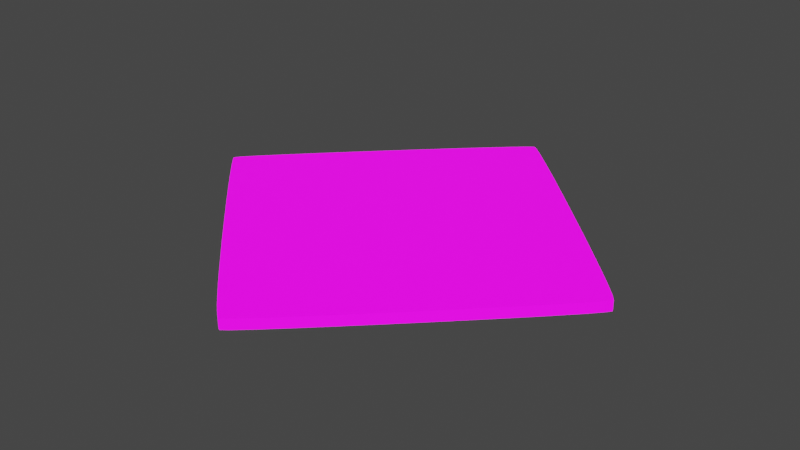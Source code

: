 # Source: UVMap.blend  (saved by Blender 2.93.20; exported with 4.5.12 LTS)
import bpy
from mathutils import Matrix  # noqa: F401  (used for matrix-valued properties, if any)

bpy.ops.wm.read_factory_settings(use_empty=True)
scene = bpy.context.scene
scene.name = 'Scene'

# ---- collections
col_stencil_svg = bpy.data.collections.new('Stencil.svg'); scene.collection.children.link(col_stencil_svg)

# ---- images (referenced by path relative to the original .blend; pixels are not part of the script)
import os
ASSET_DIR = os.environ.get("B2B_ASSET_DIR", "")  # directory of the original .blend (textures are referenced by path, not embedded)
HERE = os.path.dirname(os.path.abspath(__file__))  # packed textures are extracted next to this script under _unpacked/

def load_image(name, relpath, width, height, colorspace="sRGB"):
    """Load a texture the original file referenced (path relative to the .blend, or extracted next to this script)."""
    p = next((c for c in (os.path.join(HERE, relpath), os.path.join(ASSET_DIR, relpath)) if relpath and os.path.exists(c)), "")
    if p:
        img = bpy.data.images.load(p, check_existing=True)
        img.name = name
    else:  # same state as the original file: an image datablock whose file is absent (Cycles renders it pink)
        img = bpy.data.images.new(name, width, height)
        img.source = "FILE"
        img.filepath = "//" + (relpath or name)
    img.colorspace_settings.name = colorspace
    return img
img_icon_png = load_image('Icon.png', 'Icon.png', 1024, 1024, 'sRGB')

# ---- materials (node trees are filled in below, after node groups)
mat_svgmat_002 = bpy.data.materials.new('SVGMat.002')
mat_svgmat_002.use_transparent_shadow = False
mat_svgmat_002.diffuse_color = (0.0, 0.0, 0.0, 1.0)

# ---- material node trees
mat_svgmat_002.use_nodes = True; mat_svgmat_002.node_tree.nodes.clear()
_N = mat_svgmat_002.node_tree.nodes; _L = mat_svgmat_002.node_tree.links
n0 = _N.new('ShaderNodeBsdfPrincipled'); n0.name = 'Principled BSDF'; n0.location = (10, 300)
n0.distribution = 'GGX'
n0.subsurface_method = 'BURLEY'
n0.inputs[3].default_value = 1.45
n0.inputs[28].default_value = 1.0
n1 = _N.new('ShaderNodeOutputMaterial'); n1.name = 'Material Output'; n1.location = (300, 300)
n2 = _N.new('ShaderNodeTexImage'); n2.name = 'Image Texture'; n2.location = (-280, 280)
n2.image = img_icon_png
n3 = _N.new('ShaderNodeTexImage'); n3.name = 'Image Texture.001'; n3.location = (-280, -60)
n3.image = img_icon_png
_L.new(n0.outputs[0], n1.inputs[0])
_L.new(n2.outputs[0], n0.inputs[0])
_L.new(n3.outputs[0], n0.inputs[27])
n1.is_active_output = True

# ---- world
world_world = bpy.data.worlds.new('World'); scene.world = world_world
world_world.use_nodes = True; world_world.node_tree.nodes.clear()
_N = world_world.node_tree.nodes; _L = world_world.node_tree.links
n0 = _N.new('ShaderNodeOutputWorld'); n0.name = 'World Output'; n0.location = (300, 300)
n1 = _N.new('ShaderNodeBackground'); n1.name = 'Background'; n1.location = (10, 300)
n1.inputs[0].default_value = (0.05088, 0.05088, 0.05088, 1.0)
_L.new(n1.outputs[0], n0.inputs[0])
n0.is_active_output = True
world_world.color = (0.05088, 0.05088, 0.05088)
world_world.use_sun_shadow = False
world_world.sun_shadow_jitter_overblur = 0.0

# ---- meshes
me_path24 = bpy.data.meshes.new('path24')
me_path24.from_pydata([(0.01119, 0.01092, 0.0005), (0.009781, 0.01233, 0.0005), (0.008432, 0.01369, 0.0005), (0.007151, 0.01498, 0.0005), (0.005951, 0.01621, 0.0005), (0.004846, 0.01734, 0.0005), (0.003846, 0.01837, 0.0005), (0.002966, 0.01929, 0.0005), (0.002218, 0.02008, 0.0005), (0.001614, 0.02073, 0.0005), (0.001167, 0.02123, 0.0005), (0.0008891, 0.02155, 0.0005), (0.0007938, 0.0217, 0.0005), (0.001201, 0.02225, 0.0005), (0.002329, 0.02348, 0.0005), (0.004036, 0.02526, 0.0005), (0.00618, 0.02746, 0.0005), (0.008621, 0.02992, 0.0005), (0.01121, 0.03251, 0.0005), (0.01382, 0.03508, 0.0005), (0.0163, 0.03751, 0.0005), (0.01851, 0.03963, 0.0005), (0.0203, 0.04133, 0.0005), (0.02155, 0.04245, 0.0005), (0.02209, 0.04285, 0.0005), (0.02264, 0.04245, 0.0005), (0.02387, 0.04133, 0.0005), (0.02567, 0.03964, 0.0005), (0.02788, 0.03751, 0.0005), (0.03035, 0.03509, 0.0005), (0.03296, 0.03251, 0.0005), (0.03556, 0.02993, 0.0005), (0.038, 0.02747, 0.0005), (0.04015, 0.02528, 0.0005), (0.04186, 0.0235, 0.0005), (0.04298, 0.02228, 0.0005), (0.04339, 0.02174, 0.0005), (0.04298, 0.0212, 0.0005), (0.04186, 0.01996, 0.0005), (0.04015, 0.01817, 0.0005), (0.038, 0.01597, 0.0005), (0.03556, 0.01351, 0.0005), (0.03297, 0.01091, 0.0005), (0.03036, 0.008324, 0.0005), (0.02788, 0.005892, 0.0005), (0.02568, 0.003756, 0.0005), (0.02388, 0.002055, 0.0005), (0.02264, 0.0009316, 0.0005), (0.0221, 0.0005262, 0.0005), (0.02194, 0.0006048, 0.0005), (0.02164, 0.0008373, 0.0005), (0.02119, 0.001221, 0.0005), (0.02059, 0.001751, 0.0005), (0.01986, 0.002426, 0.0005), (0.019, 0.003242, 0.0005), (0.018, 0.004196, 0.0005), (0.01688, 0.005285, 0.0005), (0.01564, 0.006504, 0.0005), (0.01427, 0.007852, 0.0005), (0.01278, 0.009325, 0.0005), (0.01119, 0.01092, -0.0005), (0.009781, 0.01233, -0.0005), (0.008432, 0.01369, -0.0005), (0.007151, 0.01498, -0.0005), (0.005951, 0.01621, -0.0005), (0.004846, 0.01734, -0.0005), (0.003846, 0.01837, -0.0005), (0.002966, 0.01929, -0.0005), (0.002218, 0.02008, -0.0005), (0.001614, 0.02073, -0.0005), (0.001167, 0.02123, -0.0005), (0.0008891, 0.02155, -0.0005), (0.0007938, 0.0217, -0.0005), (0.001201, 0.02225, -0.0005), (0.002329, 0.02348, -0.0005), (0.004036, 0.02526, -0.0005), (0.00618, 0.02746, -0.0005), (0.008621, 0.02992, -0.0005), (0.01121, 0.03251, -0.0005), (0.01382, 0.03508, -0.0005), (0.0163, 0.03751, -0.0005), (0.01851, 0.03963, -0.0005), (0.0203, 0.04133, -0.0005), (0.02155, 0.04245, -0.0005), (0.02209, 0.04285, -0.0005), (0.02264, 0.04245, -0.0005), (0.02387, 0.04133, -0.0005), (0.02567, 0.03964, -0.0005), (0.02788, 0.03751, -0.0005), (0.03035, 0.03509, -0.0005), (0.03296, 0.03251, -0.0005), (0.03556, 0.02993, -0.0005), (0.038, 0.02747, -0.0005), (0.04015, 0.02528, -0.0005), (0.04186, 0.0235, -0.0005), (0.04298, 0.02228, -0.0005), (0.04339, 0.02174, -0.0005), (0.04298, 0.0212, -0.0005), (0.04186, 0.01996, -0.0005), (0.04015, 0.01817, -0.0005), (0.038, 0.01597, -0.0005), (0.03556, 0.01351, -0.0005), (0.03297, 0.01091, -0.0005), (0.03036, 0.008324, -0.0005), (0.02788, 0.005892, -0.0005), (0.02568, 0.003756, -0.0005), (0.02388, 0.002055, -0.0005), (0.02264, 0.0009316, -0.0005), (0.0221, 0.0005262, -0.0005), (0.02194, 0.0006048, -0.0005), (0.02164, 0.0008373, -0.0005), (0.02119, 0.001221, -0.0005), (0.02059, 0.001751, -0.0005), (0.01986, 0.002426, -0.0005), (0.019, 0.003242, -0.0005), (0.018, 0.004196, -0.0005), (0.01688, 0.005285, -0.0005), (0.01564, 0.006504, -0.0005), (0.01427, 0.007852, -0.0005), (0.01278, 0.009325, -0.0005)], [], [(23, 25, 24), (23, 26, 25), (22, 26, 23), (22, 27, 26), (21, 27, 22), (21, 28, 27), (20, 28, 21), (20, 29, 28), (19, 29, 20), (19, 30, 29), (18, 30, 19), (18, 31, 30), (17, 31, 18), (17, 32, 31), (16, 32, 17), (16, 33, 32), (15, 33, 16), (15, 34, 33), (14, 34, 15), (14, 35, 34), (13, 35, 14), (13, 36, 35), (12, 36, 13), (12, 37, 36), (11, 37, 12), (10, 37, 11), (9, 37, 10), (9, 38, 37), (8, 38, 9), (7, 38, 8), (7, 39, 38), (6, 39, 7), (5, 39, 6), (5, 40, 39), (4, 40, 5), (3, 40, 4), (3, 41, 40), (2, 41, 3), (1, 41, 2), (1, 42, 41), (0, 42, 1), (59, 42, 0), (59, 43, 42), (58, 43, 59), (58, 44, 43), (57, 44, 58), (56, 44, 57), (56, 45, 44), (55, 45, 56), (54, 45, 55), (54, 46, 45), (53, 46, 54), (52, 46, 53), (52, 47, 46), (51, 47, 52), (50, 47, 51), (50, 48, 47), (49, 48, 50), (83, 84, 85), (83, 85, 86), (82, 83, 86), (82, 86, 87), (81, 82, 87), (81, 87, 88), (80, 81, 88), (80, 88, 89), (79, 80, 89), (79, 89, 90), (78, 79, 90), (78, 90, 91), (77, 78, 91), (77, 91, 92), (76, 77, 92), (76, 92, 93), (75, 76, 93), (75, 93, 94), (74, 75, 94), (74, 94, 95), (73, 74, 95), (73, 95, 96), (72, 73, 96), (72, 96, 97), (71, 72, 97), (70, 71, 97), (69, 70, 97), (69, 97, 98), (68, 69, 98), (67, 68, 98), (67, 98, 99), (66, 67, 99), (65, 66, 99), (65, 99, 100), (64, 65, 100), (63, 64, 100), (63, 100, 101), (62, 63, 101), (61, 62, 101), (61, 101, 102), (60, 61, 102), (119, 60, 102), (119, 102, 103), (118, 119, 103), (118, 103, 104), (117, 118, 104), (116, 117, 104), (116, 104, 105), (115, 116, 105), (114, 115, 105), (114, 105, 106), (113, 114, 106), (112, 113, 106), (112, 106, 107), (111, 112, 107), (110, 111, 107), (110, 107, 108), (109, 110, 108), (23, 24, 84, 83), (24, 25, 85, 84), (25, 26, 86, 85), (22, 23, 83, 82), (26, 27, 87, 86), (21, 22, 82, 81), (27, 28, 88, 87), (20, 21, 81, 80), (28, 29, 89, 88), (19, 20, 80, 79), (29, 30, 90, 89), (18, 19, 79, 78), (30, 31, 91, 90), (17, 18, 78, 77), (31, 32, 92, 91), (16, 17, 77, 76), (32, 33, 93, 92), (15, 16, 76, 75), (33, 34, 94, 93), (14, 15, 75, 74), (34, 35, 95, 94), (13, 14, 74, 73), (35, 36, 96, 95), (12, 13, 73, 72), (36, 37, 97, 96), (11, 12, 72, 71), (10, 11, 71, 70), (9, 10, 70, 69), (37, 38, 98, 97), (8, 9, 69, 68), (7, 8, 68, 67), (38, 39, 99, 98), (6, 7, 67, 66), (5, 6, 66, 65), (39, 40, 100, 99), (4, 5, 65, 64), (3, 4, 64, 63), (40, 41, 101, 100), (2, 3, 63, 62), (1, 2, 62, 61), (41, 42, 102, 101), (0, 1, 61, 60), (59, 0, 60, 119), (42, 43, 103, 102), (58, 59, 119, 118), (43, 44, 104, 103), (57, 58, 118, 117), (56, 57, 117, 116), (44, 45, 105, 104), (55, 56, 116, 115), (54, 55, 115, 114), (45, 46, 106, 105), (53, 54, 114, 113), (52, 53, 113, 112), (46, 47, 107, 106), (51, 52, 112, 111), (50, 51, 111, 110), (47, 48, 108, 107), (49, 50, 110, 109), (48, 49, 109, 108)])
_uv = me_path24.uv_layers.new(name='UVMap')
_uv.uv.foreach_set('vector', [0.4838, 0.961, 0.508, 0.9611, 0.4959, 0.9701, 0.4838, 0.961, 0.5354, 0.936, 0.508, 0.9611, 0.4563, 0.9359, 0.5354, 0.936, 0.4838, 0.961, 0.4563, 0.9359, 0.5751, 0.898, 0.5354, 0.936, 0.4166, 0.898, 0.5751, 0.898, 0.4563, 0.9359, 0.4166, 0.898, 0.624, 0.8503, 0.5751, 0.898, 0.3677, 0.8503, 0.624, 0.8503, 0.4166, 0.898, 0.3677, 0.8503, 0.6788, 0.7961, 0.624, 0.8503, 0.3128, 0.796, 0.6788, 0.7961, 0.3677, 0.8503, 0.3128, 0.796, 0.7366, 0.7384, 0.6788, 0.7961, 0.2551, 0.7382, 0.7366, 0.7384, 0.3128, 0.796, 0.2551, 0.7382, 0.7941, 0.6805, 0.7366, 0.7384, 0.1977, 0.6802, 0.7941, 0.6805, 0.2551, 0.7382, 0.1977, 0.6802, 0.8481, 0.6254, 0.7941, 0.6805, 0.1436, 0.6251, 0.8481, 0.6254, 0.1977, 0.6802, 0.1436, 0.6251, 0.8957, 0.5764, 0.8481, 0.6254, 0.09617, 0.576, 0.8957, 0.5764, 0.1436, 0.6251, 0.09617, 0.576, 0.9335, 0.5366, 0.8957, 0.5764, 0.05838, 0.536, 0.9335, 0.5366, 0.09617, 0.576, 0.05838, 0.536, 0.9585, 0.509, 0.9335, 0.5366, 0.03341, 0.5084, 0.9585, 0.509, 0.05838, 0.536, 0.03341, 0.5084, 0.9675, 0.497, 0.9585, 0.509, 0.02439, 0.4962, 0.9675, 0.497, 0.03341, 0.5084, 0.02439, 0.4962, 0.9585, 0.4848, 0.9675, 0.497, 0.0265, 0.4929, 0.9585, 0.4848, 0.02439, 0.4962, 0.03265, 0.4855, 0.9585, 0.4848, 0.0265, 0.4929, 0.04254, 0.4744, 0.9585, 0.4848, 0.03265, 0.4855, 0.04254, 0.4744, 0.9335, 0.4572, 0.9585, 0.4848, 0.05592, 0.4598, 0.9335, 0.4572, 0.04254, 0.4744, 0.07249, 0.4421, 0.9335, 0.4572, 0.05592, 0.4598, 0.07249, 0.4421, 0.8957, 0.4171, 0.9335, 0.4572, 0.09198, 0.4216, 0.8957, 0.4171, 0.07249, 0.4421, 0.1141, 0.3984, 0.8957, 0.4171, 0.09198, 0.4216, 0.1141, 0.3984, 0.8482, 0.3678, 0.8957, 0.4171, 0.1386, 0.373, 0.8482, 0.3678, 0.1141, 0.3984, 0.1651, 0.3457, 0.8482, 0.3678, 0.1386, 0.373, 0.1651, 0.3457, 0.7942, 0.3125, 0.8482, 0.3678, 0.1935, 0.3166, 0.7942, 0.3125, 0.1651, 0.3457, 0.2234, 0.2861, 0.7942, 0.3125, 0.1935, 0.3166, 0.2234, 0.2861, 0.7367, 0.2543, 0.7942, 0.3125, 0.2545, 0.2546, 0.7367, 0.2543, 0.2234, 0.2861, 0.2899, 0.2188, 0.7367, 0.2543, 0.2545, 0.2546, 0.2899, 0.2188, 0.679, 0.1964, 0.7367, 0.2543, 0.3227, 0.1858, 0.679, 0.1964, 0.2899, 0.2188, 0.3227, 0.1858, 0.6242, 0.1419, 0.679, 0.1964, 0.353, 0.1556, 0.6242, 0.1419, 0.3227, 0.1858, 0.3806, 0.1283, 0.6242, 0.1419, 0.353, 0.1556, 0.3806, 0.1283, 0.5753, 0.09406, 0.6242, 0.1419, 0.4054, 0.1039, 0.5753, 0.09406, 0.3806, 0.1283, 0.4275, 0.08256, 0.5753, 0.09406, 0.4054, 0.1039, 0.4275, 0.08256, 0.5356, 0.05596, 0.5753, 0.09406, 0.4466, 0.06427, 0.5356, 0.05596, 0.4275, 0.08256, 0.4627, 0.04915, 0.5356, 0.05596, 0.4466, 0.06427, 0.4627, 0.04915, 0.5081, 0.03078, 0.5356, 0.05596, 0.4758, 0.03726, 0.5081, 0.03078, 0.4627, 0.04915, 0.4858, 0.02867, 0.5081, 0.03078, 0.4758, 0.03726, 0.4858, 0.02867, 0.4961, 0.0217, 0.5081, 0.03078, 0.4926, 0.02346, 0.4961, 0.0217, 0.4858, 0.02867, 0.4838, 0.961, 0.4959, 0.9701, 0.508, 0.9611, 0.4838, 0.961, 0.508, 0.9611, 0.5354, 0.936, 0.4563, 0.9359, 0.4838, 0.961, 0.5354, 0.936, 0.4563, 0.9359, 0.5354, 0.936, 0.5751, 0.898, 0.4166, 0.898, 0.4563, 0.9359, 0.5751, 0.898, 0.4166, 0.898, 0.5751, 0.898, 0.624, 0.8503, 0.3677, 0.8503, 0.4166, 0.898, 0.624, 0.8503, 0.3677, 0.8503, 0.624, 0.8503, 0.6788, 0.7961, 0.3128, 0.796, 0.3677, 0.8503, 0.6788, 0.7961, 0.3128, 0.796, 0.6788, 0.7961, 0.7366, 0.7384, 0.2551, 0.7382, 0.3128, 0.796, 0.7366, 0.7384, 0.2551, 0.7382, 0.7366, 0.7384, 0.7941, 0.6805, 0.1977, 0.6802, 0.2551, 0.7382, 0.7941, 0.6805, 0.1977, 0.6802, 0.7941, 0.6805, 0.8481, 0.6254, 0.1436, 0.6251, 0.1977, 0.6802, 0.8481, 0.6254, 0.1436, 0.6251, 0.8481, 0.6254, 0.8957, 0.5764, 0.09617, 0.576, 0.1436, 0.6251, 0.8957, 0.5764, 0.09617, 0.576, 0.8957, 0.5764, 0.9335, 0.5366, 0.05838, 0.536, 0.09617, 0.576, 0.9335, 0.5366, 0.05838, 0.536, 0.9335, 0.5366, 0.9585, 0.509, 0.03341, 0.5084, 0.05838, 0.536, 0.9585, 0.509, 0.03341, 0.5084, 0.9585, 0.509, 0.9675, 0.497, 0.02439, 0.4962, 0.03341, 0.5084, 0.9675, 0.497, 0.02439, 0.4962, 0.9675, 0.497, 0.9585, 0.4848, 0.0265, 0.4929, 0.02439, 0.4962, 0.9585, 0.4848, 0.03265, 0.4855, 0.0265, 0.4929, 0.9585, 0.4848, 0.04254, 0.4744, 0.03265, 0.4855, 0.9585, 0.4848, 0.04254, 0.4744, 0.9585, 0.4848, 0.9335, 0.4572, 0.05592, 0.4598, 0.04254, 0.4744, 0.9335, 0.4572, 0.07249, 0.4421, 0.05592, 0.4598, 0.9335, 0.4572, 0.07249, 0.4421, 0.9335, 0.4572, 0.8957, 0.4171, 0.09198, 0.4216, 0.07249, 0.4421, 0.8957, 0.4171, 0.1141, 0.3984, 0.09198, 0.4216, 0.8957, 0.4171, 0.1141, 0.3984, 0.8957, 0.4171, 0.8482, 0.3678, 0.1386, 0.373, 0.1141, 0.3984, 0.8482, 0.3678, 0.1651, 0.3457, 0.1386, 0.373, 0.8482, 0.3678, 0.1651, 0.3457, 0.8482, 0.3678, 0.7942, 0.3125, 0.1935, 0.3166, 0.1651, 0.3457, 0.7942, 0.3125, 0.2234, 0.2861, 0.1935, 0.3166, 0.7942, 0.3125, 0.2234, 0.2861, 0.7942, 0.3125, 0.7367, 0.2543, 0.2545, 0.2546, 0.2234, 0.2861, 0.7367, 0.2543, 0.2899, 0.2188, 0.2545, 0.2546, 0.7367, 0.2543, 0.2899, 0.2188, 0.7367, 0.2543, 0.679, 0.1964, 0.3227, 0.1858, 0.2899, 0.2188, 0.679, 0.1964, 0.3227, 0.1858, 0.679, 0.1964, 0.6242, 0.1419, 0.353, 0.1556, 0.3227, 0.1858, 0.6242, 0.1419, 0.3806, 0.1283, 0.353, 0.1556, 0.6242, 0.1419, 0.3806, 0.1283, 0.6242, 0.1419, 0.5753, 0.09406, 0.4054, 0.1039, 0.3806, 0.1283, 0.5753, 0.09406, 0.4275, 0.08256, 0.4054, 0.1039, 0.5753, 0.09406, 0.4275, 0.08256, 0.5753, 0.09406, 0.5356, 0.05596, 0.4466, 0.06427, 0.4275, 0.08256, 0.5356, 0.05596, 0.4627, 0.04915, 0.4466, 0.06427, 0.5356, 0.05596, 0.4627, 0.04915, 0.5356, 0.05596, 0.5081, 0.03078, 0.4758, 0.03726, 0.4627, 0.04915, 0.5081, 0.03078, 0.4858, 0.02867, 0.4758, 0.03726, 0.5081, 0.03078, 0.4858, 0.02867, 0.5081, 0.03078, 0.4961, 0.0217, 0.4926, 0.02346, 0.4858, 0.02867, 0.4961, 0.0217, 0.4838, 0.961, 0.4959, 0.9701, 0.4959, 0.9701, 0.4838, 0.961, 0.4959, 0.9701, 0.508, 0.9611, 0.508, 0.9611, 0.4959, 0.9701, 0.508, 0.9611, 0.5354, 0.936, 0.5354, 0.936, 0.508, 0.9611, 0.4563, 0.9359, 0.4838, 0.961, 0.4838, 0.961, 0.4563, 0.9359, 0.5354, 0.936, 0.5751, 0.898, 0.5751, 0.898, 0.5354, 0.936, 0.4166, 0.898, 0.4563, 0.9359, 0.4563, 0.9359, 0.4166, 0.898, 0.5751, 0.898, 0.624, 0.8503, 0.624, 0.8503, 0.5751, 0.898, 0.3677, 0.8503, 0.4166, 0.898, 0.4166, 0.898, 0.3677, 0.8503, 0.624, 0.8503, 0.6788, 0.7961, 0.6788, 0.7961, 0.624, 0.8503, 0.3128, 0.796, 0.3677, 0.8503, 0.3677, 0.8503, 0.3128, 0.796, 0.6788, 0.7961, 0.7366, 0.7384, 0.7366, 0.7384, 0.6788, 0.7961, 0.2551, 0.7382, 0.3128, 0.796, 0.3128, 0.796, 0.2551, 0.7382, 0.7366, 0.7384, 0.7941, 0.6805, 0.7941, 0.6805, 0.7366, 0.7384, 0.1977, 0.6802, 0.2551, 0.7382, 0.2551, 0.7382, 0.1977, 0.6802, 0.7941, 0.6805, 0.8481, 0.6254, 0.8481, 0.6254, 0.7941, 0.6805, 0.1436, 0.6251, 0.1977, 0.6802, 0.1977, 0.6802, 0.1436, 0.6251, 0.8481, 0.6254, 0.8957, 0.5764, 0.8957, 0.5764, 0.8481, 0.6254, 0.09617, 0.576, 0.1436, 0.6251, 0.1436, 0.6251, 0.09617, 0.576, 0.8957, 0.5764, 0.9335, 0.5366, 0.9335, 0.5366, 0.8957, 0.5764, 0.05838, 0.536, 0.09617, 0.576, 0.09617, 0.576, 0.05838, 0.536, 0.9335, 0.5366, 0.9585, 0.509, 0.9585, 0.509, 0.9335, 0.5366, 0.03341, 0.5084, 0.05838, 0.536, 0.05838, 0.536, 0.03341, 0.5084, 0.9585, 0.509, 0.9675, 0.497, 0.9675, 0.497, 0.9585, 0.509, 0.02439, 0.4962, 0.03341, 0.5084, 0.03341, 0.5084, 0.02439, 0.4962, 0.9675, 0.497, 0.9585, 0.4848, 0.9585, 0.4848, 0.9675, 0.497, 0.0265, 0.4929, 0.02439, 0.4962, 0.02439, 0.4962, 0.0265, 0.4929, 0.03265, 0.4855, 0.0265, 0.4929, 0.0265, 0.4929, 0.03265, 0.4855, 0.04254, 0.4744, 0.03265, 0.4855, 0.03265, 0.4855, 0.04254, 0.4744, 0.9585, 0.4848, 0.9335, 0.4572, 0.9335, 0.4572, 0.9585, 0.4848, 0.05592, 0.4598, 0.04254, 0.4744, 0.04254, 0.4744, 0.05592, 0.4598, 0.07249, 0.4421, 0.05592, 0.4598, 0.05592, 0.4598, 0.07249, 0.4421, 0.9335, 0.4572, 0.8957, 0.4171, 0.8957, 0.4171, 0.9335, 0.4572, 0.09198, 0.4216, 0.07249, 0.4421, 0.07249, 0.4421, 0.09198, 0.4216, 0.1141, 0.3984, 0.09198, 0.4216, 0.09198, 0.4216, 0.1141, 0.3984, 0.8957, 0.4171, 0.8482, 0.3678, 0.8482, 0.3678, 0.8957, 0.4171, 0.1386, 0.373, 0.1141, 0.3984, 0.1141, 0.3984, 0.1386, 0.373, 0.1651, 0.3457, 0.1386, 0.373, 0.1386, 0.373, 0.1651, 0.3457, 0.8482, 0.3678, 0.7942, 0.3125, 0.7942, 0.3125, 0.8482, 0.3678, 0.1935, 0.3166, 0.1651, 0.3457, 0.1651, 0.3457, 0.1935, 0.3166, 0.2234, 0.2861, 0.1935, 0.3166, 0.1935, 0.3166, 0.2234, 0.2861, 0.7942, 0.3125, 0.7367, 0.2543, 0.7367, 0.2543, 0.7942, 0.3125, 0.2545, 0.2546, 0.2234, 0.2861, 0.2234, 0.2861, 0.2545, 0.2546, 0.2899, 0.2188, 0.2545, 0.2546, 0.2545, 0.2546, 0.2899, 0.2188, 0.7367, 0.2543, 0.679, 0.1964, 0.679, 0.1964, 0.7367, 0.2543, 0.3227, 0.1858, 0.2899, 0.2188, 0.2899, 0.2188, 0.3227, 0.1858, 0.679, 0.1964, 0.6242, 0.1419, 0.6242, 0.1419, 0.679, 0.1964, 0.353, 0.1556, 0.3227, 0.1858, 0.3227, 0.1858, 0.353, 0.1556, 0.3806, 0.1283, 0.353, 0.1556, 0.353, 0.1556, 0.3806, 0.1283, 0.6242, 0.1419, 0.5753, 0.09406, 0.5753, 0.09406, 0.6242, 0.1419, 0.4054, 0.1039, 0.3806, 0.1283, 0.3806, 0.1283, 0.4054, 0.1039, 0.4275, 0.08256, 0.4054, 0.1039, 0.4054, 0.1039, 0.4275, 0.08256, 0.5753, 0.09406, 0.5356, 0.05596, 0.5356, 0.05596, 0.5753, 0.09406, 0.4466, 0.06427, 0.4275, 0.08256, 0.4275, 0.08256, 0.4466, 0.06427, 0.4627, 0.04915, 0.4466, 0.06427, 0.4466, 0.06427, 0.4627, 0.04915, 0.5356, 0.05596, 0.5081, 0.03078, 0.5081, 0.03078, 0.5356, 0.05596, 0.4758, 0.03726, 0.4627, 0.04915, 0.4627, 0.04915, 0.4758, 0.03726, 0.4858, 0.02867, 0.4758, 0.03726, 0.4758, 0.03726, 0.4858, 0.02867, 0.5081, 0.03078, 0.4961, 0.0217, 0.4961, 0.0217, 0.5081, 0.03078, 0.4926, 0.02346, 0.4858, 0.02867, 0.4858, 0.02867, 0.4926, 0.02346, 0.4961, 0.0217, 0.4926, 0.02346, 0.4926, 0.02346, 0.4961, 0.0217])
me_path24.materials.append(mat_svgmat_002)
me_path24.use_remesh_fix_poles = True
me_path24.use_remesh_preserve_attributes = False
me_path24.update()

# ---- objects
ob_path24 = bpy.data.objects.new('path24', me_path24)

# ---- transforms, parenting, visibility, modifiers, constraints
ob_path24.location = (-0.55, -0.54, 0.0)
ob_path24.scale = (25.0, 25.0, 25.0)

# ---- collection membership
col_stencil_svg.objects.link(ob_path24)

# ---- scene / render settings (as saved in the file)
scene.frame_start = 1; scene.frame_end = 250; scene.frame_set(1)
scene.render.engine = 'BLENDER_EEVEE_NEXT'
scene.cycles.use_denoising = False
scene.cycles.samples = 128
scene.cycles.sampling_pattern = 'TABULATED_SOBOL'
scene.cycles.use_adaptive_sampling = False
scene.cycles.use_light_tree = False
scene.view_settings.view_transform = 'Filmic'
bpy.context.view_layer.update()

# ---- added for rendering (the .blend has no active camera and no usable light): camera, sun
cam_auto = bpy.data.cameras.new('AutoCamera')
cam_auto.lens = 50.0
cam_auto.sensor_width = 36.0
cam_auto.clip_end = 1000.0
ob_auto_camera = bpy.data.objects.new('AutoCamera', cam_auto)
scene.collection.objects.link(ob_auto_camera)
ob_auto_camera.location = (1.39158, -1.66484, 1.1114)
ob_auto_camera.rotation_euler = (1.09748, -7.21219e-08, 0.694738)
scene.camera = ob_auto_camera
light_auto_sun = bpy.data.lights.new('AutoSun', 'SUN')
light_auto_sun.energy = 3.0
light_auto_sun.angle = 0.0523599
ob_auto_sun = bpy.data.objects.new('AutoSun', light_auto_sun)
scene.collection.objects.link(ob_auto_sun)
ob_auto_sun.rotation_euler = (0.872665, 0.174533, 0.523599)
bpy.context.view_layer.update()
